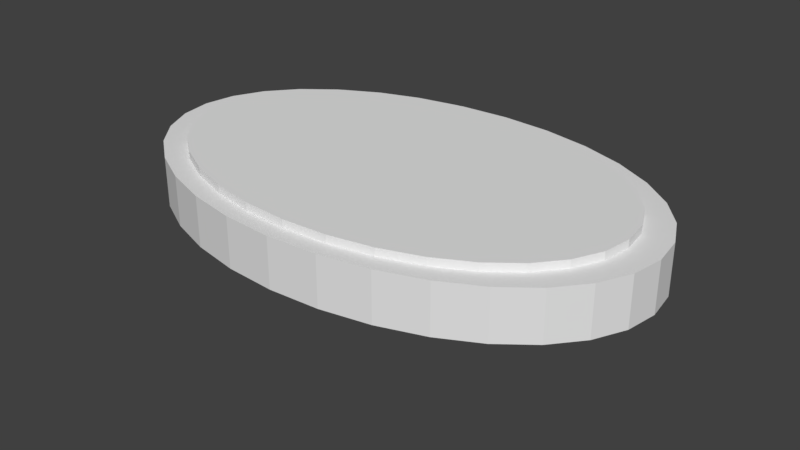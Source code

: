 # Source: table.blend  (saved by Blender 2.79.0; exported with 4.5.12 LTS)
import bpy
from mathutils import Matrix  # noqa: F401  (used for matrix-valued properties, if any)

bpy.ops.wm.read_factory_settings(use_empty=True)
scene = bpy.context.scene
scene.name = 'Scene'

# ---- collections
col_collection_1 = bpy.data.collections.new('Collection 1'); scene.collection.children.link(col_collection_1)

# ---- world
world_world = bpy.data.worlds.new('World'); scene.world = world_world
world_world.color = (0.05088, 0.05088, 0.05088)
world_world.use_sun_shadow = False
world_world.sun_shadow_jitter_overblur = 0.0
world_world.cycles.sampling_method = 'MANUAL'

# ---- meshes
me_cylinder_001 = bpy.data.meshes.new('Cylinder.001')
me_cylinder_001.from_pydata([(0.0, 1.0, -1.0), (0.0, 1.0, 1.0), (0.1951, 0.9808, -1.0), (0.1951, 0.9808, 1.0), (0.3827, 0.9239, -1.0), (0.3827, 0.9239, 1.0), (0.5556, 0.8315, -1.0), (0.5556, 0.8315, 1.0), (0.7071, 0.7071, -1.0), (0.7071, 0.7071, 1.0), (0.8315, 0.5556, -1.0), (0.8315, 0.5556, 1.0), (0.9239, 0.3827, -1.0), (0.9239, 0.3827, 1.0), (0.9808, 0.1951, -1.0), (0.9808, 0.1951, 1.0), (1.0, 7.55e-08, -1.0), (1.0, 7.55e-08, 1.0), (0.9808, -0.1951, -1.0), (0.9808, -0.1951, 1.0), (0.9239, -0.3827, -1.0), (0.9239, -0.3827, 1.0), (0.8315, -0.5556, -1.0), (0.8315, -0.5556, 1.0), (0.7071, -0.7071, -1.0), (0.7071, -0.7071, 1.0), (0.5556, -0.8315, -1.0), (0.5556, -0.8315, 1.0), (0.3827, -0.9239, -1.0), (0.3827, -0.9239, 1.0), (0.1951, -0.9808, -1.0), (0.1951, -0.9808, 1.0), (-3.258e-07, -1.0, -1.0), (-3.258e-07, -1.0, 1.0), (-0.1951, -0.9808, -1.0), (-0.1951, -0.9808, 1.0), (-0.3827, -0.9239, -1.0), (-0.3827, -0.9239, 1.0), (-0.5556, -0.8315, -1.0), (-0.5556, -0.8315, 1.0), (-0.7071, -0.7071, -1.0), (-0.7071, -0.7071, 1.0), (-0.8315, -0.5556, -1.0), (-0.8315, -0.5556, 1.0), (-0.9239, -0.3827, -1.0), (-0.9239, -0.3827, 1.0), (-0.9808, -0.1951, -1.0), (-0.9808, -0.1951, 1.0), (-1.0, 9.656e-07, -1.0), (-1.0, 9.656e-07, 1.0), (-0.9808, 0.1951, -1.0), (-0.9808, 0.1951, 1.0), (-0.9239, 0.3827, -1.0), (-0.9239, 0.3827, 1.0), (-0.8315, 0.5556, -1.0), (-0.8315, 0.5556, 1.0), (-0.7071, 0.7071, -1.0), (-0.7071, 0.7071, 1.0), (-0.5556, 0.8315, -1.0), (-0.5556, 0.8315, 1.0), (-0.3827, 0.9239, -1.0), (-0.3827, 0.9239, 1.0), (-0.1951, 0.9808, -1.0), (-0.1951, 0.9808, 1.0)], [], [(0, 1, 3, 2), (2, 3, 5, 4), (4, 5, 7, 6), (6, 7, 9, 8), (8, 9, 11, 10), (10, 11, 13, 12), (12, 13, 15, 14), (14, 15, 17, 16), (16, 17, 19, 18), (18, 19, 21, 20), (20, 21, 23, 22), (22, 23, 25, 24), (24, 25, 27, 26), (26, 27, 29, 28), (28, 29, 31, 30), (30, 31, 33, 32), (32, 33, 35, 34), (34, 35, 37, 36), (36, 37, 39, 38), (38, 39, 41, 40), (40, 41, 43, 42), (42, 43, 45, 44), (44, 45, 47, 46), (46, 47, 49, 48), (48, 49, 51, 50), (50, 51, 53, 52), (52, 53, 55, 54), (54, 55, 57, 56), (56, 57, 59, 58), (58, 59, 61, 60), (3, 1, 63, 61, 59, 57, 55, 53, 51, 49, 47, 45, 43, 41, 39, 37, 35, 33, 31, 29, 27, 25, 23, 21, 19, 17, 15, 13, 11, 9, 7, 5), (60, 61, 63, 62), (62, 63, 1, 0), (0, 2, 4, 6, 8, 10, 12, 14, 16, 18, 20, 22, 24, 26, 28, 30, 32, 34, 36, 38, 40, 42, 44, 46, 48, 50, 52, 54, 56, 58, 60, 62)])
me_cylinder_001.use_remesh_preserve_volume = False
me_cylinder_001.use_remesh_preserve_attributes = False
me_cylinder_001.use_mirror_vertex_groups = False
me_cylinder_001.update()
me_cylinder = bpy.data.meshes.new('Cylinder')
me_cylinder.from_pydata([(0.0, 1.0, -1.0), (0.0, 1.0, 1.0), (0.1951, 0.9808, -1.0), (0.1951, 0.9808, 1.0), (0.3827, 0.9239, -1.0), (0.3827, 0.9239, 1.0), (0.5556, 0.8315, -1.0), (0.5556, 0.8315, 1.0), (0.7071, 0.7071, -1.0), (0.7071, 0.7071, 1.0), (0.8315, 0.5556, -1.0), (0.8315, 0.5556, 1.0), (0.9239, 0.3827, -1.0), (0.9239, 0.3827, 1.0), (0.9808, 0.1951, -1.0), (0.9808, 0.1951, 1.0), (1.0, 7.55e-08, -1.0), (1.0, 7.55e-08, 1.0), (0.9808, -0.1951, -1.0), (0.9808, -0.1951, 1.0), (0.9239, -0.3827, -1.0), (0.9239, -0.3827, 1.0), (0.8315, -0.5556, -1.0), (0.8315, -0.5556, 1.0), (0.7071, -0.7071, -1.0), (0.7071, -0.7071, 1.0), (0.5556, -0.8315, -1.0), (0.5556, -0.8315, 1.0), (0.3827, -0.9239, -1.0), (0.3827, -0.9239, 1.0), (0.1951, -0.9808, -1.0), (0.1951, -0.9808, 1.0), (-3.258e-07, -1.0, -1.0), (-3.258e-07, -1.0, 1.0), (-0.1951, -0.9808, -1.0), (-0.1951, -0.9808, 1.0), (-0.3827, -0.9239, -1.0), (-0.3827, -0.9239, 1.0), (-0.5556, -0.8315, -1.0), (-0.5556, -0.8315, 1.0), (-0.7071, -0.7071, -1.0), (-0.7071, -0.7071, 1.0), (-0.8315, -0.5556, -1.0), (-0.8315, -0.5556, 1.0), (-0.9239, -0.3827, -1.0), (-0.9239, -0.3827, 1.0), (-0.9808, -0.1951, -1.0), (-0.9808, -0.1951, 1.0), (-1.0, 9.656e-07, -1.0), (-1.0, 9.656e-07, 1.0), (-0.9808, 0.1951, -1.0), (-0.9808, 0.1951, 1.0), (-0.9239, 0.3827, -1.0), (-0.9239, 0.3827, 1.0), (-0.8315, 0.5556, -1.0), (-0.8315, 0.5556, 1.0), (-0.7071, 0.7071, -1.0), (-0.7071, 0.7071, 1.0), (-0.5556, 0.8315, -1.0), (-0.5556, 0.8315, 1.0), (-0.3827, 0.9239, -1.0), (-0.3827, 0.9239, 1.0), (-0.1951, 0.9808, -1.0), (-0.1951, 0.9808, 1.0)], [], [(0, 1, 3, 2), (2, 3, 5, 4), (4, 5, 7, 6), (6, 7, 9, 8), (8, 9, 11, 10), (10, 11, 13, 12), (12, 13, 15, 14), (14, 15, 17, 16), (16, 17, 19, 18), (18, 19, 21, 20), (20, 21, 23, 22), (22, 23, 25, 24), (24, 25, 27, 26), (26, 27, 29, 28), (28, 29, 31, 30), (30, 31, 33, 32), (32, 33, 35, 34), (34, 35, 37, 36), (36, 37, 39, 38), (38, 39, 41, 40), (40, 41, 43, 42), (42, 43, 45, 44), (44, 45, 47, 46), (46, 47, 49, 48), (48, 49, 51, 50), (50, 51, 53, 52), (52, 53, 55, 54), (54, 55, 57, 56), (56, 57, 59, 58), (58, 59, 61, 60), (3, 1, 63, 61, 59, 57, 55, 53, 51, 49, 47, 45, 43, 41, 39, 37, 35, 33, 31, 29, 27, 25, 23, 21, 19, 17, 15, 13, 11, 9, 7, 5), (60, 61, 63, 62), (62, 63, 1, 0), (0, 2, 4, 6, 8, 10, 12, 14, 16, 18, 20, 22, 24, 26, 28, 30, 32, 34, 36, 38, 40, 42, 44, 46, 48, 50, 52, 54, 56, 58, 60, 62)])
me_cylinder.use_remesh_preserve_volume = False
me_cylinder.use_remesh_preserve_attributes = False
me_cylinder.use_mirror_vertex_groups = False
me_cylinder.update()
me_cube_002 = bpy.data.meshes.new('Cube.002')
me_cube_002.from_pydata([], [], [])
me_cube_002.use_remesh_preserve_volume = False
me_cube_002.use_remesh_preserve_attributes = False
me_cube_002.use_mirror_vertex_groups = False
me_cube_002.update()

# ---- curves / text
cu_beziercircle = bpy.data.curves.new('BezierCircle', 'CURVE')
cu_beziercircle.dimensions = '3D'
_sp = cu_beziercircle.splines.new('BEZIER'); _sp.bezier_points.add(3)
_sp.bezier_points.foreach_set('co', [-1.0, 0.0, 0.0, 0.0, 1.0, 0.0, 1.0, 0.0, 0.0, 0.0, -1.0, 0.0])
_sp.bezier_points.foreach_set('handle_left', [-1.0, -0.5521, 0.0, -0.5521, 1.0, 0.0, 1.0, 0.5521, 0.0, 0.5521, -1.0, 0.0])
_sp.bezier_points.foreach_set('handle_right', [-1.0, 0.5521, 0.0, 0.5521, 1.0, 0.0, 1.0, -0.5521, 0.0, -0.5521, -1.0, 0.0])
for _p, _l, _r in zip(_sp.bezier_points, ['AUTO', 'AUTO', 'AUTO', 'AUTO'], ['AUTO', 'AUTO', 'AUTO', 'AUTO']): _p.handle_left_type = _l; _p.handle_right_type = _r
_sp.order_u = 0
_sp.order_v = 0
_sp.use_cyclic_u = True
cu_beziercircle.use_path = True
cu_beziercircle.use_path_clamp = True
cu_beziercircle.bevel_resolution = 0
cu_beziercircle.extrude = 0.2
cu_beziercircle.bevel_depth = 1.0
cu_beziercircle.fill_mode = 'FULL'
cu_beziercircle.twist_mode = 'Z_UP'

# ---- objects
ob_cylinder_001 = bpy.data.objects.new('Cylinder.001', me_cylinder_001)
ob_cylinder = bpy.data.objects.new('Cylinder', me_cylinder)
ob_beziercircle = bpy.data.objects.new('BezierCircle', cu_beziercircle)
ob_cube = bpy.data.objects.new('Cube', me_cube_002)

# ---- transforms, parenting, visibility, modifiers, constraints
ob_cylinder_001.location = (-0.1908, -0.1527, 0.8543)
ob_cylinder_001.scale = (3.608, 2.302, 0.3441)
ob_cylinder_001.lineart.crease_threshold = 0.0
ob_cylinder.location = (-0.1908, -0.1527, 0.6889)
ob_cylinder.scale = (4.049, 2.583, 0.3861)
ob_cylinder.lineart.crease_threshold = 0.0
ob_beziercircle.location = (-0.1908, -0.1527, -1.669e-05)
ob_beziercircle.scale = (1.222, 0.7795, 0.7795)
ob_beziercircle.show_instancer_for_render = False
ob_beziercircle.instance_type = 'FACES'
ob_beziercircle.lineart.crease_threshold = 0.0
ob_cube.location = (-0.1908, -0.1527, -1.669e-05)
ob_cube.scale = (1.567, 1.0, 1.0)
ob_cube.lineart.crease_threshold = 0.0

# ---- collection membership
col_collection_1.objects.link(ob_cylinder_001)
col_collection_1.objects.link(ob_cylinder)
col_collection_1.objects.link(ob_beziercircle)
col_collection_1.objects.link(ob_cube)

# ---- scene / render settings (as saved in the file)
scene.frame_start = 1; scene.frame_end = 250; scene.frame_set(1)
scene.render.engine = 'BLENDER_EEVEE_NEXT'
scene.render.resolution_percentage = 50
scene.render.dither_intensity = 0.0
scene.cycles.use_denoising = False
scene.cycles.samples = 128
scene.cycles.sampling_pattern = 'TABULATED_SOBOL'
scene.cycles.use_adaptive_sampling = False
scene.cycles.use_light_tree = False
scene.cycles.blur_glossy = 0.0
scene.cycles.sample_clamp_indirect = 0.0
scene.view_settings.view_transform = 'Standard'
bpy.context.view_layer.update()

# ---- added for rendering (the .blend has no active camera and no usable light): camera, sun
cam_auto = bpy.data.cameras.new('AutoCamera')
cam_auto.lens = 50.0
cam_auto.sensor_width = 36.0
cam_auto.clip_end = 1000.0
ob_auto_camera = bpy.data.objects.new('AutoCamera', cam_auto)
scene.collection.objects.link(ob_auto_camera)
ob_auto_camera.location = (8.88314, -11.0415, 7.46858)
ob_auto_camera.rotation_euler = (1.09748, -7.21219e-08, 0.694738)
scene.camera = ob_auto_camera
light_auto_sun = bpy.data.lights.new('AutoSun', 'SUN')
light_auto_sun.energy = 3.0
light_auto_sun.angle = 0.0523599
ob_auto_sun = bpy.data.objects.new('AutoSun', light_auto_sun)
scene.collection.objects.link(ob_auto_sun)
ob_auto_sun.rotation_euler = (0.872665, 0.174533, 0.523599)
bpy.context.view_layer.update()
